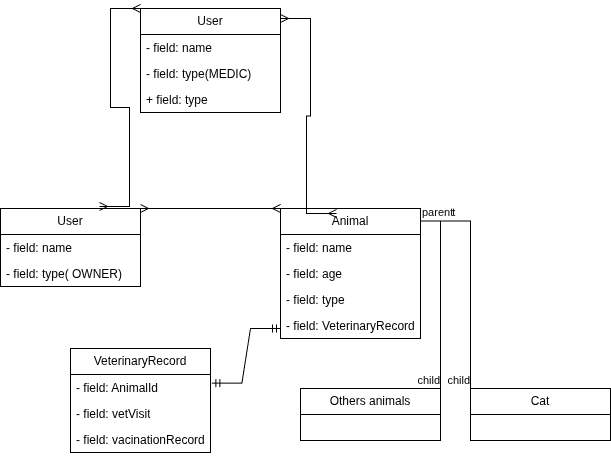

The diagram above was exported from draw.io. Its source (the exported page's mxGraphModel, read from the mxfile embedded in the PNG):
<mxGraphModel dx="1765" dy="523" grid="1" gridSize="10" guides="1" tooltips="1" connect="1" arrows="1" fold="1" page="1" pageScale="1" pageWidth="827" pageHeight="1169" math="0" shadow="0">
  <root>
    <mxCell id="0" />
    <mxCell id="1" parent="0" />
    <mxCell id="I6pIxXoHpeff_tSxzsuH-24" value="Animal" style="swimlane;fontStyle=0;childLayout=stackLayout;horizontal=1;startSize=26;fillColor=none;horizontalStack=0;resizeParent=1;resizeParentMax=0;resizeLast=0;collapsible=1;marginBottom=0;whiteSpace=wrap;html=1;" vertex="1" parent="1">
      <mxGeometry x="-20" y="380" width="140" height="130" as="geometry" />
    </mxCell>
    <mxCell id="I6pIxXoHpeff_tSxzsuH-25" value="- field: name" style="text;strokeColor=none;fillColor=none;align=left;verticalAlign=top;spacingLeft=4;spacingRight=4;overflow=hidden;rotatable=0;points=[[0,0.5],[1,0.5]];portConstraint=eastwest;whiteSpace=wrap;html=1;" vertex="1" parent="I6pIxXoHpeff_tSxzsuH-24">
      <mxGeometry y="26" width="140" height="26" as="geometry" />
    </mxCell>
    <mxCell id="I6pIxXoHpeff_tSxzsuH-26" value="- field: age" style="text;strokeColor=none;fillColor=none;align=left;verticalAlign=top;spacingLeft=4;spacingRight=4;overflow=hidden;rotatable=0;points=[[0,0.5],[1,0.5]];portConstraint=eastwest;whiteSpace=wrap;html=1;" vertex="1" parent="I6pIxXoHpeff_tSxzsuH-24">
      <mxGeometry y="52" width="140" height="26" as="geometry" />
    </mxCell>
    <mxCell id="I6pIxXoHpeff_tSxzsuH-27" value="- field: type" style="text;strokeColor=none;fillColor=none;align=left;verticalAlign=top;spacingLeft=4;spacingRight=4;overflow=hidden;rotatable=0;points=[[0,0.5],[1,0.5]];portConstraint=eastwest;whiteSpace=wrap;html=1;" vertex="1" parent="I6pIxXoHpeff_tSxzsuH-24">
      <mxGeometry y="78" width="140" height="26" as="geometry" />
    </mxCell>
    <mxCell id="I6pIxXoHpeff_tSxzsuH-58" value="- field: VeterinaryRecord" style="text;strokeColor=none;fillColor=none;align=left;verticalAlign=top;spacingLeft=4;spacingRight=4;overflow=hidden;rotatable=0;points=[[0,0.5],[1,0.5]];portConstraint=eastwest;whiteSpace=wrap;html=1;" vertex="1" parent="I6pIxXoHpeff_tSxzsuH-24">
      <mxGeometry y="104" width="140" height="26" as="geometry" />
    </mxCell>
    <mxCell id="I6pIxXoHpeff_tSxzsuH-28" value="Cat" style="swimlane;fontStyle=0;childLayout=stackLayout;horizontal=1;startSize=26;fillColor=none;horizontalStack=0;resizeParent=1;resizeParentMax=0;resizeLast=0;collapsible=1;marginBottom=0;whiteSpace=wrap;html=1;" vertex="1" parent="1">
      <mxGeometry x="170" y="560" width="140" height="52" as="geometry">
        <mxRectangle x="170" y="560" width="60" height="30" as="alternateBounds" />
      </mxGeometry>
    </mxCell>
    <mxCell id="I6pIxXoHpeff_tSxzsuH-32" value="" style="endArrow=none;html=1;edgeStyle=orthogonalEdgeStyle;rounded=0;exitX=1.014;exitY=0.096;exitDx=0;exitDy=0;exitPerimeter=0;entryX=0;entryY=0;entryDx=0;entryDy=0;" edge="1" parent="1" source="I6pIxXoHpeff_tSxzsuH-24" target="I6pIxXoHpeff_tSxzsuH-28">
      <mxGeometry relative="1" as="geometry">
        <mxPoint x="-30" y="670" as="sourcePoint" />
        <mxPoint x="130" y="670" as="targetPoint" />
      </mxGeometry>
    </mxCell>
    <mxCell id="I6pIxXoHpeff_tSxzsuH-33" value="parent" style="edgeLabel;resizable=0;html=1;align=left;verticalAlign=bottom;" connectable="0" vertex="1" parent="I6pIxXoHpeff_tSxzsuH-32">
      <mxGeometry x="-1" relative="1" as="geometry" />
    </mxCell>
    <mxCell id="I6pIxXoHpeff_tSxzsuH-34" value="child" style="edgeLabel;resizable=0;html=1;align=right;verticalAlign=bottom;" connectable="0" vertex="1" parent="I6pIxXoHpeff_tSxzsuH-32">
      <mxGeometry x="1" relative="1" as="geometry" />
    </mxCell>
    <mxCell id="I6pIxXoHpeff_tSxzsuH-35" value="Others animals" style="swimlane;fontStyle=0;childLayout=stackLayout;horizontal=1;startSize=26;fillColor=none;horizontalStack=0;resizeParent=1;resizeParentMax=0;resizeLast=0;collapsible=1;marginBottom=0;whiteSpace=wrap;html=1;" vertex="1" parent="1">
      <mxGeometry y="560" width="140" height="52" as="geometry" />
    </mxCell>
    <mxCell id="I6pIxXoHpeff_tSxzsuH-39" value="" style="endArrow=none;html=1;edgeStyle=orthogonalEdgeStyle;rounded=0;exitX=1;exitY=0.096;exitDx=0;exitDy=0;exitPerimeter=0;entryX=1;entryY=0;entryDx=0;entryDy=0;" edge="1" parent="1" source="I6pIxXoHpeff_tSxzsuH-24" target="I6pIxXoHpeff_tSxzsuH-35">
      <mxGeometry relative="1" as="geometry">
        <mxPoint x="-30" y="670" as="sourcePoint" />
        <mxPoint x="130" y="670" as="targetPoint" />
      </mxGeometry>
    </mxCell>
    <mxCell id="I6pIxXoHpeff_tSxzsuH-40" value="parent" style="edgeLabel;resizable=0;html=1;align=left;verticalAlign=bottom;" connectable="0" vertex="1" parent="I6pIxXoHpeff_tSxzsuH-39">
      <mxGeometry x="-1" relative="1" as="geometry" />
    </mxCell>
    <mxCell id="I6pIxXoHpeff_tSxzsuH-41" value="child" style="edgeLabel;resizable=0;html=1;align=right;verticalAlign=bottom;" connectable="0" vertex="1" parent="I6pIxXoHpeff_tSxzsuH-39">
      <mxGeometry x="1" relative="1" as="geometry" />
    </mxCell>
    <mxCell id="I6pIxXoHpeff_tSxzsuH-42" value="User" style="swimlane;fontStyle=0;childLayout=stackLayout;horizontal=1;startSize=26;fillColor=none;horizontalStack=0;resizeParent=1;resizeParentMax=0;resizeLast=0;collapsible=1;marginBottom=0;whiteSpace=wrap;html=1;" vertex="1" parent="1">
      <mxGeometry x="-300" y="380" width="140" height="78" as="geometry" />
    </mxCell>
    <mxCell id="I6pIxXoHpeff_tSxzsuH-43" value="- field: name" style="text;strokeColor=none;fillColor=none;align=left;verticalAlign=top;spacingLeft=4;spacingRight=4;overflow=hidden;rotatable=0;points=[[0,0.5],[1,0.5]];portConstraint=eastwest;whiteSpace=wrap;html=1;" vertex="1" parent="I6pIxXoHpeff_tSxzsuH-42">
      <mxGeometry y="26" width="140" height="26" as="geometry" />
    </mxCell>
    <mxCell id="I6pIxXoHpeff_tSxzsuH-44" value="- field: type( OWNER)" style="text;strokeColor=none;fillColor=none;align=left;verticalAlign=top;spacingLeft=4;spacingRight=4;overflow=hidden;rotatable=0;points=[[0,0.5],[1,0.5]];portConstraint=eastwest;whiteSpace=wrap;html=1;" vertex="1" parent="I6pIxXoHpeff_tSxzsuH-42">
      <mxGeometry y="52" width="140" height="26" as="geometry" />
    </mxCell>
    <mxCell id="I6pIxXoHpeff_tSxzsuH-46" value="User" style="swimlane;fontStyle=0;childLayout=stackLayout;horizontal=1;startSize=26;fillColor=none;horizontalStack=0;resizeParent=1;resizeParentMax=0;resizeLast=0;collapsible=1;marginBottom=0;whiteSpace=wrap;html=1;" vertex="1" parent="1">
      <mxGeometry x="-160" y="180" width="140" height="104" as="geometry" />
    </mxCell>
    <mxCell id="I6pIxXoHpeff_tSxzsuH-47" value="- field: name" style="text;strokeColor=none;fillColor=none;align=left;verticalAlign=top;spacingLeft=4;spacingRight=4;overflow=hidden;rotatable=0;points=[[0,0.5],[1,0.5]];portConstraint=eastwest;whiteSpace=wrap;html=1;" vertex="1" parent="I6pIxXoHpeff_tSxzsuH-46">
      <mxGeometry y="26" width="140" height="26" as="geometry" />
    </mxCell>
    <mxCell id="I6pIxXoHpeff_tSxzsuH-48" value="- field: type(MEDIC)" style="text;strokeColor=none;fillColor=none;align=left;verticalAlign=top;spacingLeft=4;spacingRight=4;overflow=hidden;rotatable=0;points=[[0,0.5],[1,0.5]];portConstraint=eastwest;whiteSpace=wrap;html=1;" vertex="1" parent="I6pIxXoHpeff_tSxzsuH-46">
      <mxGeometry y="52" width="140" height="26" as="geometry" />
    </mxCell>
    <mxCell id="I6pIxXoHpeff_tSxzsuH-49" value="+ field: type" style="text;strokeColor=none;fillColor=none;align=left;verticalAlign=top;spacingLeft=4;spacingRight=4;overflow=hidden;rotatable=0;points=[[0,0.5],[1,0.5]];portConstraint=eastwest;whiteSpace=wrap;html=1;" vertex="1" parent="I6pIxXoHpeff_tSxzsuH-46">
      <mxGeometry y="78" width="140" height="26" as="geometry" />
    </mxCell>
    <mxCell id="I6pIxXoHpeff_tSxzsuH-50" value="" style="edgeStyle=entityRelationEdgeStyle;fontSize=12;html=1;endArrow=ERmany;startArrow=ERmany;rounded=0;entryX=1;entryY=0.096;entryDx=0;entryDy=0;entryPerimeter=0;exitX=0.4;exitY=0.038;exitDx=0;exitDy=0;exitPerimeter=0;" edge="1" parent="1" source="I6pIxXoHpeff_tSxzsuH-24" target="I6pIxXoHpeff_tSxzsuH-46">
      <mxGeometry width="100" height="100" relative="1" as="geometry">
        <mxPoint y="360" as="sourcePoint" />
        <mxPoint x="100" y="260" as="targetPoint" />
      </mxGeometry>
    </mxCell>
    <mxCell id="I6pIxXoHpeff_tSxzsuH-51" value="" style="edgeStyle=entityRelationEdgeStyle;fontSize=12;html=1;endArrow=ERmany;startArrow=ERmany;rounded=0;entryX=1;entryY=0;entryDx=0;entryDy=0;exitX=0;exitY=0;exitDx=0;exitDy=0;" edge="1" parent="1" source="I6pIxXoHpeff_tSxzsuH-24" target="I6pIxXoHpeff_tSxzsuH-42">
      <mxGeometry width="100" height="100" relative="1" as="geometry">
        <mxPoint y="360" as="sourcePoint" />
        <mxPoint x="100" y="260" as="targetPoint" />
      </mxGeometry>
    </mxCell>
    <mxCell id="I6pIxXoHpeff_tSxzsuH-52" value="" style="edgeStyle=entityRelationEdgeStyle;fontSize=12;html=1;endArrow=ERmany;startArrow=ERmany;rounded=0;entryX=-0.029;entryY=0.135;entryDx=0;entryDy=0;entryPerimeter=0;exitX=0.707;exitY=-0.026;exitDx=0;exitDy=0;exitPerimeter=0;" edge="1" parent="1" source="I6pIxXoHpeff_tSxzsuH-42">
      <mxGeometry width="100" height="100" relative="1" as="geometry">
        <mxPoint x="-220" y="370" as="sourcePoint" />
        <mxPoint x="-159.99999999999994" y="179.99999999999997" as="targetPoint" />
      </mxGeometry>
    </mxCell>
    <mxCell id="I6pIxXoHpeff_tSxzsuH-54" value="VeterinaryRecord" style="swimlane;fontStyle=0;childLayout=stackLayout;horizontal=1;startSize=26;fillColor=none;horizontalStack=0;resizeParent=1;resizeParentMax=0;resizeLast=0;collapsible=1;marginBottom=0;whiteSpace=wrap;html=1;" vertex="1" parent="1">
      <mxGeometry x="-230" y="520" width="140" height="104" as="geometry" />
    </mxCell>
    <mxCell id="I6pIxXoHpeff_tSxzsuH-55" value="- field: AnimalId" style="text;strokeColor=none;fillColor=none;align=left;verticalAlign=top;spacingLeft=4;spacingRight=4;overflow=hidden;rotatable=0;points=[[0,0.5],[1,0.5]];portConstraint=eastwest;whiteSpace=wrap;html=1;" vertex="1" parent="I6pIxXoHpeff_tSxzsuH-54">
      <mxGeometry y="26" width="140" height="26" as="geometry" />
    </mxCell>
    <mxCell id="I6pIxXoHpeff_tSxzsuH-56" value="- field: vetVisit" style="text;strokeColor=none;fillColor=none;align=left;verticalAlign=top;spacingLeft=4;spacingRight=4;overflow=hidden;rotatable=0;points=[[0,0.5],[1,0.5]];portConstraint=eastwest;whiteSpace=wrap;html=1;" vertex="1" parent="I6pIxXoHpeff_tSxzsuH-54">
      <mxGeometry y="52" width="140" height="26" as="geometry" />
    </mxCell>
    <mxCell id="I6pIxXoHpeff_tSxzsuH-57" value="- field: vacinationRecord" style="text;strokeColor=none;fillColor=none;align=left;verticalAlign=top;spacingLeft=4;spacingRight=4;overflow=hidden;rotatable=0;points=[[0,0.5],[1,0.5]];portConstraint=eastwest;whiteSpace=wrap;html=1;" vertex="1" parent="I6pIxXoHpeff_tSxzsuH-54">
      <mxGeometry y="78" width="140" height="26" as="geometry" />
    </mxCell>
    <mxCell id="I6pIxXoHpeff_tSxzsuH-59" value="" style="edgeStyle=entityRelationEdgeStyle;fontSize=12;html=1;endArrow=ERmandOne;startArrow=ERmandOne;rounded=0;entryX=0;entryY=0.615;entryDx=0;entryDy=0;entryPerimeter=0;exitX=1.01;exitY=0.333;exitDx=0;exitDy=0;exitPerimeter=0;" edge="1" parent="1" source="I6pIxXoHpeff_tSxzsuH-55" target="I6pIxXoHpeff_tSxzsuH-58">
      <mxGeometry width="100" height="100" relative="1" as="geometry">
        <mxPoint x="-160" y="540" as="sourcePoint" />
        <mxPoint x="-60" y="440" as="targetPoint" />
      </mxGeometry>
    </mxCell>
  </root>
</mxGraphModel>